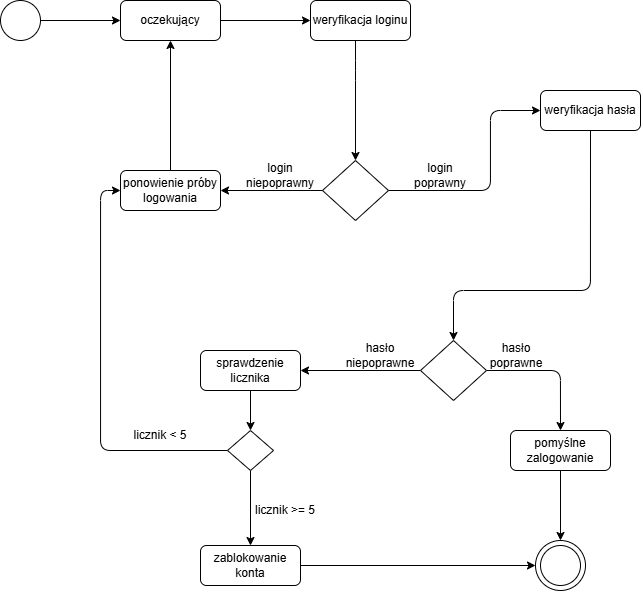

The diagram above was exported from draw.io. Its source (the exported page's mxGraphModel, read from the mxfile embedded in the PNG):
<mxGraphModel dx="819" dy="808" grid="1" gridSize="10" guides="1" tooltips="1" connect="1" arrows="1" fold="1" page="1" pageScale="1" pageWidth="827" pageHeight="1169" background="light-dark(#FFFFFF,#FFFFFF)" math="0" shadow="0">
  <root>
    <mxCell id="0" />
    <mxCell id="1" parent="0" />
    <mxCell id="lVp0v-ywndt4soMmegZw-20" edge="1" parent="1" source="lVp0v-ywndt4soMmegZw-3" style="edgeStyle=orthogonalEdgeStyle;orthogonalLoop=1;jettySize=auto;html=1;entryX=1;entryY=0.5;entryDx=0;entryDy=0;" target="lVp0v-ywndt4soMmegZw-15">
      <mxGeometry relative="1" as="geometry" />
    </mxCell>
    <mxCell id="lVp0v-ywndt4soMmegZw-21" edge="1" parent="1" source="lVp0v-ywndt4soMmegZw-3" style="edgeStyle=orthogonalEdgeStyle;orthogonalLoop=1;jettySize=auto;html=1;entryX=0;entryY=0.5;entryDx=0;entryDy=0;" target="lVp0v-ywndt4soMmegZw-12">
      <mxGeometry relative="1" as="geometry">
        <Array as="points">
          <mxPoint x="550" y="280" />
          <mxPoint x="550" y="200" />
        </Array>
      </mxGeometry>
    </mxCell>
    <mxCell id="lVp0v-ywndt4soMmegZw-3" parent="1" style="rhombus;whiteSpace=wrap;html=1;rounded=0;" value="" vertex="1">
      <mxGeometry height="60" width="66" x="382" y="250" as="geometry" />
    </mxCell>
    <mxCell id="lVp0v-ywndt4soMmegZw-10" edge="1" parent="1" source="lVp0v-ywndt4soMmegZw-5" style="edgeStyle=orthogonalEdgeStyle;orthogonalLoop=1;jettySize=auto;html=1;entryX=0;entryY=0.5;entryDx=0;entryDy=0;" target="lVp0v-ywndt4soMmegZw-8">
      <mxGeometry relative="1" as="geometry" />
    </mxCell>
    <mxCell id="lVp0v-ywndt4soMmegZw-5" parent="1" style="ellipse;whiteSpace=wrap;html=1;aspect=fixed;fillColor=light-dark(#FFFFFF,#000000);rounded=0;" value="" vertex="1">
      <mxGeometry height="40" width="40" x="60" y="90" as="geometry" />
    </mxCell>
    <mxCell id="lVp0v-ywndt4soMmegZw-16" edge="1" parent="1" source="lVp0v-ywndt4soMmegZw-8" style="edgeStyle=orthogonalEdgeStyle;orthogonalLoop=1;jettySize=auto;html=1;entryX=0;entryY=0.5;entryDx=0;entryDy=0;" target="lVp0v-ywndt4soMmegZw-11">
      <mxGeometry relative="1" as="geometry" />
    </mxCell>
    <mxCell id="lVp0v-ywndt4soMmegZw-8" parent="1" style="rounded=1;whiteSpace=wrap;html=1;" value="oczekujący" vertex="1">
      <mxGeometry height="40" width="100" x="180" y="90" as="geometry" />
    </mxCell>
    <mxCell id="lVp0v-ywndt4soMmegZw-9" connectable="0" parent="1" style="group" value="" vertex="1">
      <mxGeometry height="50" width="50" x="595" y="630" as="geometry" />
    </mxCell>
    <mxCell id="lVp0v-ywndt4soMmegZw-1" parent="lVp0v-ywndt4soMmegZw-9" style="ellipse;whiteSpace=wrap;html=1;aspect=fixed;rounded=0;" value="" vertex="1">
      <mxGeometry height="50" width="50" as="geometry" />
    </mxCell>
    <mxCell id="lVp0v-ywndt4soMmegZw-6" parent="lVp0v-ywndt4soMmegZw-9" style="ellipse;whiteSpace=wrap;html=1;aspect=fixed;fillColor=light-dark(#FFFFFF,#000000);rounded=0;" value="" vertex="1">
      <mxGeometry height="40" width="40" x="5" y="5" as="geometry" />
    </mxCell>
    <mxCell id="lVp0v-ywndt4soMmegZw-19" edge="1" parent="1" source="lVp0v-ywndt4soMmegZw-11" style="edgeStyle=orthogonalEdgeStyle;orthogonalLoop=1;jettySize=auto;html=1;entryX=0.5;entryY=0;entryDx=0;entryDy=0;" target="lVp0v-ywndt4soMmegZw-3">
      <mxGeometry relative="1" as="geometry">
        <Array as="points">
          <mxPoint x="415" y="160" />
          <mxPoint x="415" y="160" />
        </Array>
      </mxGeometry>
    </mxCell>
    <mxCell id="lVp0v-ywndt4soMmegZw-11" parent="1" style="rounded=1;whiteSpace=wrap;html=1;" value="weryfikacja loginu" vertex="1">
      <mxGeometry height="40" width="100" x="370" y="90" as="geometry" />
    </mxCell>
    <mxCell id="lVp0v-ywndt4soMmegZw-24" edge="1" parent="1" source="lVp0v-ywndt4soMmegZw-12" style="edgeStyle=orthogonalEdgeStyle;orthogonalLoop=1;jettySize=auto;html=1;entryX=0.5;entryY=0;entryDx=0;entryDy=0;exitX=0.5;exitY=1;exitDx=0;exitDy=0;" target="lVp0v-ywndt4soMmegZw-23">
      <mxGeometry relative="1" as="geometry">
        <Array as="points">
          <mxPoint x="650" y="380" />
          <mxPoint x="513" y="380" />
        </Array>
      </mxGeometry>
    </mxCell>
    <mxCell id="lVp0v-ywndt4soMmegZw-12" parent="1" style="rounded=1;whiteSpace=wrap;html=1;" value="weryfikacja hasła" vertex="1">
      <mxGeometry height="40" width="100" x="600" y="180" as="geometry" />
    </mxCell>
    <mxCell id="lVp0v-ywndt4soMmegZw-26" edge="1" parent="1" source="lVp0v-ywndt4soMmegZw-13" style="edgeStyle=orthogonalEdgeStyle;orthogonalLoop=1;jettySize=auto;html=1;entryX=0.5;entryY=0;entryDx=0;entryDy=0;" target="lVp0v-ywndt4soMmegZw-1">
      <mxGeometry relative="1" as="geometry" />
    </mxCell>
    <mxCell id="lVp0v-ywndt4soMmegZw-13" parent="1" style="rounded=1;whiteSpace=wrap;html=1;" value="pomyślne zalogowanie" vertex="1">
      <mxGeometry height="40" width="100" x="570" y="520" as="geometry" />
    </mxCell>
    <mxCell id="lVp0v-ywndt4soMmegZw-43" edge="1" parent="1" source="lVp0v-ywndt4soMmegZw-14" style="edgeStyle=orthogonalEdgeStyle;orthogonalLoop=1;jettySize=auto;html=1;entryX=0;entryY=0.5;entryDx=0;entryDy=0;" target="lVp0v-ywndt4soMmegZw-1">
      <mxGeometry relative="1" as="geometry" />
    </mxCell>
    <mxCell id="lVp0v-ywndt4soMmegZw-14" parent="1" style="rounded=1;whiteSpace=wrap;html=1;" value="zablokowanie konta" vertex="1">
      <mxGeometry height="40" width="100" x="260" y="635" as="geometry" />
    </mxCell>
    <mxCell id="lVp0v-ywndt4soMmegZw-18" edge="1" parent="1" source="lVp0v-ywndt4soMmegZw-15" style="edgeStyle=orthogonalEdgeStyle;orthogonalLoop=1;jettySize=auto;html=1;entryX=0.5;entryY=1;entryDx=0;entryDy=0;" target="lVp0v-ywndt4soMmegZw-8">
      <mxGeometry relative="1" as="geometry" />
    </mxCell>
    <mxCell id="lVp0v-ywndt4soMmegZw-15" parent="1" style="rounded=1;whiteSpace=wrap;html=1;" value="ponowienie próby logowania" vertex="1">
      <mxGeometry height="40" width="100" x="180" y="260" as="geometry" />
    </mxCell>
    <mxCell id="lVp0v-ywndt4soMmegZw-25" edge="1" parent="1" source="lVp0v-ywndt4soMmegZw-23" style="edgeStyle=orthogonalEdgeStyle;orthogonalLoop=1;jettySize=auto;html=1;entryX=0.5;entryY=0;entryDx=0;entryDy=0;" target="lVp0v-ywndt4soMmegZw-13">
      <mxGeometry relative="1" as="geometry">
        <mxPoint x="620" y="510" as="targetPoint" />
      </mxGeometry>
    </mxCell>
    <mxCell id="lVp0v-ywndt4soMmegZw-38" edge="1" parent="1" source="lVp0v-ywndt4soMmegZw-23" style="edgeStyle=orthogonalEdgeStyle;orthogonalLoop=1;jettySize=auto;html=1;entryX=1;entryY=0.5;entryDx=0;entryDy=0;" target="lVp0v-ywndt4soMmegZw-37">
      <mxGeometry relative="1" as="geometry">
        <mxPoint x="380" y="460" as="targetPoint" />
      </mxGeometry>
    </mxCell>
    <mxCell id="lVp0v-ywndt4soMmegZw-23" parent="1" style="rhombus;whiteSpace=wrap;html=1;rounded=0;" value="" vertex="1">
      <mxGeometry height="60" width="66" x="480" y="430" as="geometry" />
    </mxCell>
    <mxCell id="lVp0v-ywndt4soMmegZw-28" parent="1" style="text;html=1;whiteSpace=wrap;strokeColor=none;fillColor=none;align=center;verticalAlign=middle;rounded=0;" value="hasło niepoprawne" vertex="1">
      <mxGeometry height="30" width="60" x="410" y="430" as="geometry" />
    </mxCell>
    <mxCell id="lVp0v-ywndt4soMmegZw-30" parent="1" style="text;html=1;whiteSpace=wrap;strokeColor=none;fillColor=none;align=center;verticalAlign=middle;rounded=0;" value="licznik &amp;gt;= 5" vertex="1">
      <mxGeometry height="30" width="70" x="310" y="585" as="geometry" />
    </mxCell>
    <mxCell id="lVp0v-ywndt4soMmegZw-34" parent="1" style="text;html=1;whiteSpace=wrap;strokeColor=none;fillColor=none;align=center;verticalAlign=middle;rounded=0;" value="login niepoprawny" vertex="1">
      <mxGeometry height="30" width="60" x="310" y="250" as="geometry" />
    </mxCell>
    <mxCell id="lVp0v-ywndt4soMmegZw-35" parent="1" style="text;html=1;whiteSpace=wrap;strokeColor=none;fillColor=none;align=center;verticalAlign=middle;rounded=0;" value="login poprawny" vertex="1">
      <mxGeometry height="30" width="60" x="470" y="250" as="geometry" />
    </mxCell>
    <mxCell id="lVp0v-ywndt4soMmegZw-36" parent="1" style="text;html=1;whiteSpace=wrap;strokeColor=none;fillColor=none;align=center;verticalAlign=middle;rounded=0;" value="hasło poprawne" vertex="1">
      <mxGeometry height="30" width="60" x="546" y="430" as="geometry" />
    </mxCell>
    <mxCell id="lVp0v-ywndt4soMmegZw-40" edge="1" parent="1" source="lVp0v-ywndt4soMmegZw-37" style="edgeStyle=orthogonalEdgeStyle;orthogonalLoop=1;jettySize=auto;html=1;entryX=0.5;entryY=0;entryDx=0;entryDy=0;" target="lVp0v-ywndt4soMmegZw-39">
      <mxGeometry relative="1" as="geometry" />
    </mxCell>
    <mxCell id="lVp0v-ywndt4soMmegZw-37" parent="1" style="rounded=1;whiteSpace=wrap;html=1;" value="sprawdzenie licznika" vertex="1">
      <mxGeometry height="40" width="100" x="260" y="440" as="geometry" />
    </mxCell>
    <mxCell id="lVp0v-ywndt4soMmegZw-41" edge="1" parent="1" source="lVp0v-ywndt4soMmegZw-39" style="edgeStyle=orthogonalEdgeStyle;orthogonalLoop=1;jettySize=auto;html=1;entryX=0;entryY=0.5;entryDx=0;entryDy=0;" target="lVp0v-ywndt4soMmegZw-15">
      <mxGeometry relative="1" as="geometry">
        <mxPoint x="130" y="430" as="targetPoint" />
      </mxGeometry>
    </mxCell>
    <mxCell id="lVp0v-ywndt4soMmegZw-42" edge="1" parent="1" source="lVp0v-ywndt4soMmegZw-39" style="edgeStyle=orthogonalEdgeStyle;orthogonalLoop=1;jettySize=auto;html=1;entryX=0.5;entryY=0;entryDx=0;entryDy=0;" target="lVp0v-ywndt4soMmegZw-14">
      <mxGeometry relative="1" as="geometry">
        <mxPoint x="310" y="600" as="targetPoint" />
      </mxGeometry>
    </mxCell>
    <mxCell id="lVp0v-ywndt4soMmegZw-39" parent="1" style="rhombus;whiteSpace=wrap;html=1;rounded=0;" value="" vertex="1">
      <mxGeometry height="40" width="46" x="287" y="520" as="geometry" />
    </mxCell>
    <mxCell id="lVp0v-ywndt4soMmegZw-44" parent="1" style="text;html=1;whiteSpace=wrap;strokeColor=none;fillColor=none;align=center;verticalAlign=middle;rounded=0;" value="licznik &amp;lt; 5" vertex="1">
      <mxGeometry height="30" width="60" x="190" y="510" as="geometry" />
    </mxCell>
  </root>
</mxGraphModel>